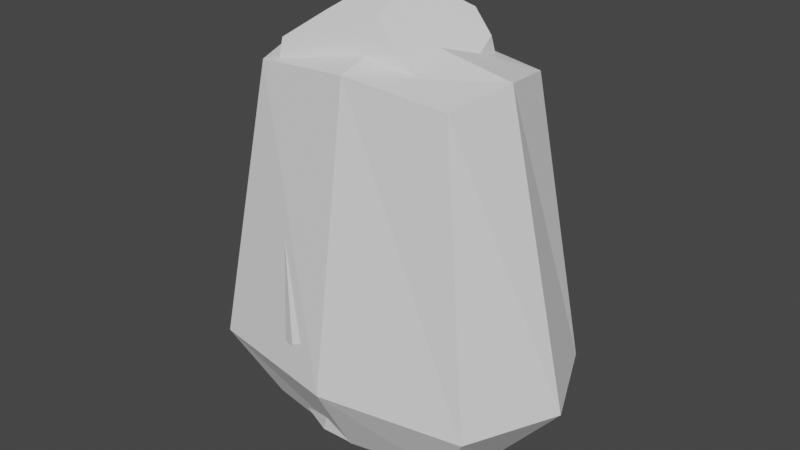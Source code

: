 # Source: rockcircle.blend  (saved by Blender 3.3.6; exported with 4.5.12 LTS)
import bpy
from mathutils import Matrix  # noqa: F401  (used for matrix-valued properties, if any)

bpy.ops.wm.read_factory_settings(use_empty=True)
scene = bpy.context.scene
scene.name = 'Scene'

# ---- collections
col_collection = bpy.data.collections.new('Collection'); scene.collection.children.link(col_collection)

# ---- world
world_world = bpy.data.worlds.new('World'); scene.world = world_world
world_world.use_nodes = True; world_world.node_tree.nodes.clear()
_N = world_world.node_tree.nodes; _L = world_world.node_tree.links
n0 = _N.new('ShaderNodeOutputWorld'); n0.name = 'World Output'; n0.location = (300, 300)
n1 = _N.new('ShaderNodeBackground'); n1.name = 'Background'; n1.location = (10, 300)
n1.inputs[0].default_value = (0.05088, 0.05088, 0.05088, 1.0)
_L.new(n1.outputs[0], n0.inputs[0])
n0.is_active_output = True
world_world.color = (0.05088, 0.05088, 0.05088)
world_world.use_sun_shadow = False
world_world.sun_shadow_jitter_overblur = 0.0

# ---- meshes
me_cube_002 = bpy.data.meshes.new('Cube.002')
me_cube_002.from_pydata([(0.0, -0.9577, -0.2357), (-0.3116, -1.057, -0.1401), (-0.4816, -1.362, 1.126), (-0.042, -1.152, 0.6514), (1.203, -1.041, 1.651), (-1.089, -0.8376, 3.871), (-0.4615, -1.366, 1.167), (-1.071, -0.6919, 4.507), (-0.3022, 0.227, 5.154), (-0.5357, -0.5387, 4.879), (0.08033, -0.4586, 4.881), (-0.3095, 0.235, 5.15), (-0.3148, 0.2372, 5.147), (-0.3009, 0.2312, 5.155), (-0.2997, 0.2348, 5.152), (-0.07045, 0.2717, 5.16), (0.4221, 0.7669, 4.794), (1.177, -0.7485, 2.964), (0.6867, 0.7111, 4.537), (0.7435, 0.7913, 4.144), (1.011, 0.0, -0.2204), (0.8594, 1.022, -0.04603), (1.237, -0.9933, 1.46), (1.388, -0.4485, 1.505), (1.054, -0.1597, -0.1734), (0.9204, -0.7519, -0.09645), (1.395, -0.1203, 1.187), (1.007, 1.253, 1.26), (0.7246, 1.141, 3.494), (0.7401, 1.178, 3.205), (1.11, 1.182, 1.053), (0.7956, 1.039, 3.636), (1.203, 1.036, 1.306), (0.06268, 1.265, 3.744), (-0.1109, 1.14, 4.354), (-0.01755, 1.227, 3.875), (-1.171, 1.171, 1.76), (-1.233, 1.077, 1.26), (0.0, 1.471, 1.936), (0.3416, 1.444, 1.26), (0.0, 1.136, -0.1848), (-1.012, 0.9238, -0.03605), (0.04461, 1.148, -0.1724), (0.3409, 1.443, 1.256), (-0.09507, 1.451, 1.951), (-1.51, 0.0, 1.56), (-1.412, 0.4508, 1.26), (-0.9805, -0.8182, -0.06153), (-0.9805, -0.8182, -0.06117), (-1.07, 0.0, -0.2037), (-1.105, 0.3237, -0.1291), (-1.164, 0.8839, 0.7158), (-1.228, -1.038, 1.417), (-1.001, -1.163, 1.081), (-0.9794, -0.8176, 0.6057), (-0.9479, -1.101, 0.9746), (-1.266, 0.0, 3.909), (-1.16, -0.2472, 4.521), (-0.5799, 0.3523, 4.993), (-0.3977, 1.06, 4.376), (-1.126, 1.078, 2.7), (-1.166, 0.7161, 3.088), (-1.219, 0.5814, 2.933), (-0.9332, 1.079, 3.097), (-0.8572, 1.126, 2.891), (0.593, -0.5018, 4.395), (1.017, -0.5923, 3.75), (0.9308, -0.4192, 4.096), (0.0, -0.3565, -0.3966), (0.405, 0.0, -0.3966), (-0.378, 0.0, -0.3966), (0.0, 0.4329, -0.3966)], [], [(36, 37, 46, 45, 56, 61, 62, 60), (28, 29, 27, 39, 38, 33), (17, 4, 22, 23), (0, 68, 69, 20, 24, 25), (11, 12, 8, 13, 14), (0, 1, 48, 47, 49, 70, 68), (41, 40, 71, 70, 49, 50), (21, 20, 69, 71, 40, 42), (43, 39, 27, 30, 21, 42), (46, 37, 41, 50, 51), (7, 57, 56, 45, 52, 5), (1, 0, 25, 22, 4, 6, 2, 3), (53, 2, 6, 5, 52), (55, 54, 3, 2, 53), (48, 1, 3, 54), (9, 7, 5, 6, 4, 17, 66, 65, 10), (57, 7, 9, 8, 12, 58), (16, 15, 10, 65, 67, 18), (13, 8, 9, 10, 15), (58, 12, 11, 14, 13, 15, 16, 34, 59), (34, 16, 18, 19, 35), (28, 33, 35, 19, 31), (66, 17, 23, 26, 32, 31, 19, 18, 67), (26, 24, 20, 21, 30, 32), (23, 22, 25, 24, 26), (28, 31, 32, 30, 27, 29), (44, 38, 39, 43, 42, 40, 41, 37, 36), (45, 46, 51, 55, 53, 52), (48, 54, 55, 51, 50, 49, 47), (56, 57, 58, 59, 63, 61), (60, 62, 64), (61, 63, 64, 62), (67, 65, 66), (69, 68, 70, 71), (34, 35, 33, 38, 44, 36, 60, 64, 63, 59)])
_uv = me_cube_002.uv_layers.new(name='UVMap')
_uv.uv.foreach_set('vector', [0.5176, 0.25, 0.5, 0.2373, 0.5, 0.172, 0.5101, 0.125, 0.5891, 0.125, 0.5632, 0.2066, 0.5575, 0.1906, 0.5504, 0.245, 0.5774, 0.4595, 0.5674, 0.4597, 0.5, 0.48, 0.5, 0.4106, 0.5227, 0.375, 0.5838, 0.3825, 0.5587, 0.7084, 0.5136, 0.7353, 0.5069, 0.7294, 0.5084, 0.6724, 0.25, 0.7286, 0.25, 0.6636, 0.2938, 0.625, 0.3594, 0.625, 0.3665, 0.6447, 0.3605, 0.7173, 0.7861, 0.597, 0.7867, 0.5966, 0.7853, 0.5979, 0.7851, 0.5975, 0.785, 0.597, 0.25, 0.7286, 0.2111, 0.7445, 0.131, 0.7264, 0.131, 0.7264, 0.1342, 0.625, 0.2091, 0.625, 0.25, 0.6636, 0.125, 0.5095, 0.25, 0.5021, 0.25, 0.5782, 0.2091, 0.625, 0.1342, 0.625, 0.125, 0.5845, 0.3574, 0.5, 0.3594, 0.625, 0.2938, 0.625, 0.25, 0.5782, 0.25, 0.5021, 0.2556, 0.5, 0.4997, 0.4106, 0.5, 0.4106, 0.5, 0.48, 0.4802, 0.4936, 0.375, 0.4824, 0.375, 0.3806, 0.5, 0.172, 0.5, 0.2373, 0.375, 0.2405, 0.375, 0.1655, 0.4482, 0.2242, 0.6123, 0.04066, 0.6108, 0.09497, 0.5891, 0.125, 0.5101, 0.125, 0.5055, 0.01587, 0.5908, 0.02609, 0.0, 0.0, 0.0, 0.0, 0.0, 0.0, 0.0, 0.0, 0.0, 0.0, 0.0, 0.0, 0.0, 0.0, 0.0, 0.0, 0.0, 0.0, 0.0, 0.0, 0.0, 0.0, 0.0, 0.0, 0.0, 0.0, 0.0, 0.0, 0.0, 0.0, 0.0, 0.0, 0.0, 0.0, 0.0, 0.0, 0.0, 0.0, 0.0, 0.0, 0.0, 0.0, 0.0, 0.0, 0.0, 0.0, 0.0, 0.0, 0.0, 0.0, 0.0, 0.0, 0.0, 0.0, 0.0, 0.0, 0.0, 0.0, 0.0, 0.0, 0.0, 0.0, 0.0, 0.0, 0.0, 0.0, 0.0, 0.0, 0.0, 0.0, 0.0, 0.0, 0.0, 0.0, 0.0, 0.0, 0.0, 0.0, 0.0, 0.0, 0.0, 0.0, 0.0, 0.0, 0.0, 0.0, 0.0, 0.0, 0.0, 0.0, 0.0, 0.0, 0.0, 0.0, 0.0, 0.0, 0.0, 0.0, 0.0, 0.0, 0.0, 0.0, 0.0, 0.0, 0.0, 0.0, 0.0, 0.0, 0.0, 0.0, 0.0, 0.0, 0.0, 0.0, 0.0, 0.0, 0.0, 0.0, 0.0, 0.0, 0.0, 0.0, 0.0, 0.0, 0.0, 0.0, 0.0, 0.0, 0.0, 0.0, 0.0, 0.0, 0.0, 0.0, 0.0, 0.0, 0.0, 0.0, 0.0, 0.0, 0.0, 0.0, 0.0, 0.0, 0.0, 0.0, 0.0, 0.0, 0.0, 0.0, 0.0, 0.0, 0.0, 0.0, 0.0, 0.0, 0.0, 0.0, 0.0, 0.0, 0.0, 0.0, 0.0, 0.0, 0.0, 0.0, 0.0, 0.0, 0.0, 0.0, 0.0, 0.0, 0.0, 0.0, 0.0, 0.0, 0.0, 0.0, 0.0, 0.0, 0.0, 0.0, 0.0, 0.0, 0.0, 0.0, 0.0, 0.0, 0.0, 0.0, 0.0, 0.0, 0.0, 0.0, 0.0, 0.0, 0.0, 0.0, 0.0, 0.0, 0.0, 0.0, 0.0, 0.0, 0.0, 0.0, 0.0, 0.0, 0.0, 0.0, 0.0, 0.0, 0.0, 0.0, 0.0, 0.0, 0.0, 0.0, 0.0, 0.0, 0.0, 0.0, 0.0, 0.0, 0.0, 0.0, 0.0, 0.0, 0.0, 0.0, 0.0, 0.0, 0.0, 0.0, 0.0, 0.0, 0.0, 0.0, 0.0, 0.0, 0.0, 0.0, 0.0, 0.0, 0.0, 0.0, 0.0, 0.0, 0.0, 0.0, 0.0, 0.0, 0.0, 0.0, 0.0, 0.0, 0.0, 0.0, 0.0, 0.0, 0.0, 0.0, 0.0, 0.0, 0.0, 0.0, 0.0, 0.0, 0.0, 0.0, 0.0, 0.0, 0.0, 0.0, 0.0, 0.0, 0.5227, 0.375, 0.5233, 0.3649, 0.5176, 0.25, 0.0, 0.0, 0.0, 0.0, 0.0, 0.0, 0.0, 0.0])
me_cube_002.materials.append(None)
me_cube_002.update()
me_cube_003 = bpy.data.meshes.new('Cube.003')
me_cube_003.from_pydata([(-1.27, -0.8075, -0.147), (-1.27, -0.8075, 4.247), (-1.27, 0.8075, -0.147), (-1.27, 0.8075, 4.247), (1.27, -0.8075, -0.147), (1.27, -0.8075, 4.247), (1.27, 0.8075, -0.147), (1.27, 0.8075, 4.247), (-1.467, 0.0, -0.2748), (-1.796, -1.141, 0.7073), (-1.467, 0.0, 4.375), (-1.796, 1.141, 0.7073), (0.0, 0.9327, -0.2748), (0.0, 0.9327, 4.375), (1.796, 1.141, 0.7073), (1.467, 0.0, -0.2748), (1.467, 0.0, 4.375), (1.796, -1.141, 0.7073), (0.0, -0.9327, -0.2748), (0.0, -0.9327, 4.375), (0.0, 0.0, 4.647), (0.0, 0.0, -0.5468), (0.0, -1.468, 0.7073), (2.309, 0.0, 0.7073), (0.0, 1.468, 0.7073), (-2.309, 0.0, 0.7073)], [], [(25, 10, 3, 11), (24, 13, 7, 14), (23, 16, 5, 17), (22, 19, 1, 9), (21, 15, 4, 18), (20, 10, 1, 19), (16, 20, 19, 5), (7, 13, 20, 16), (13, 3, 10, 20), (8, 21, 18, 0), (2, 12, 21, 8), (12, 6, 15, 21), (18, 22, 9, 0), (4, 17, 22, 18), (17, 5, 19, 22), (15, 23, 17, 4), (6, 14, 23, 15), (14, 7, 16, 23), (12, 24, 14, 6), (2, 11, 24, 12), (11, 3, 13, 24), (8, 25, 11, 2), (0, 9, 25, 8), (9, 1, 10, 25)])
_uv = me_cube_003.uv_layers.new(name='UVMap')
_uv.uv.foreach_set('vector', [0.5, 0.125, 0.625, 0.125, 0.625, 0.25, 0.5, 0.25, 0.5, 0.375, 0.625, 0.375, 0.625, 0.5, 0.5, 0.5, 0.5, 0.625, 0.625, 0.625, 0.625, 0.75, 0.5, 0.75, 0.5, 0.875, 0.625, 0.875, 0.625, 1.0, 0.5, 1.0, 0.25, 0.625, 0.375, 0.625, 0.375, 0.75, 0.25, 0.75, 0.75, 0.625, 0.875, 0.625, 0.875, 0.75, 0.75, 0.75, 0.625, 0.625, 0.75, 0.625, 0.75, 0.75, 0.625, 0.75, 0.625, 0.5, 0.75, 0.5, 0.75, 0.625, 0.625, 0.625, 0.75, 0.5, 0.875, 0.5, 0.875, 0.625, 0.75, 0.625, 0.125, 0.625, 0.25, 0.625, 0.25, 0.75, 0.125, 0.75, 0.125, 0.5, 0.25, 0.5, 0.25, 0.625, 0.125, 0.625, 0.25, 0.5, 0.375, 0.5, 0.375, 0.625, 0.25, 0.625, 0.375, 0.875, 0.5, 0.875, 0.5, 1.0, 0.375, 1.0, 0.375, 0.75, 0.5, 0.75, 0.5, 0.875, 0.375, 0.875, 0.5, 0.75, 0.625, 0.75, 0.625, 0.875, 0.5, 0.875, 0.375, 0.625, 0.5, 0.625, 0.5, 0.75, 0.375, 0.75, 0.375, 0.5, 0.5, 0.5, 0.5, 0.625, 0.375, 0.625, 0.5, 0.5, 0.625, 0.5, 0.625, 0.625, 0.5, 0.625, 0.375, 0.375, 0.5, 0.375, 0.5, 0.5, 0.375, 0.5, 0.375, 0.25, 0.5, 0.25, 0.5, 0.375, 0.375, 0.375, 0.5, 0.25, 0.625, 0.25, 0.625, 0.375, 0.5, 0.375, 0.375, 0.125, 0.5, 0.125, 0.5, 0.25, 0.375, 0.25, 0.375, 0.0, 0.5, 0.0, 0.5, 0.125, 0.375, 0.125, 0.5, 0.0, 0.625, 0.0, 0.625, 0.125, 0.5, 0.125])
me_cube_003.update()

# ---- objects
ob_cube = bpy.data.objects.new('Cube', me_cube_002)
ob_cube_001 = bpy.data.objects.new('Cube.001', me_cube_003)

# ---- transforms, parenting, visibility, modifiers, constraints
ob_cube.location = (0.0, 0.0, 0.0)
ob_cube_001.location = (0.0, 0.0, 0.0)

# ---- collection membership
col_collection.objects.link(ob_cube)
col_collection.objects.link(ob_cube_001)

# ---- scene / render settings (as saved in the file)
scene.frame_start = 1; scene.frame_end = 250; scene.frame_set(1)
scene.render.engine = 'BLENDER_EEVEE_NEXT'
scene.cycles.sampling_pattern = 'TABULATED_SOBOL'
scene.cycles.use_light_tree = False
scene.view_settings.view_transform = 'Filmic'
bpy.context.view_layer.update()

# ---- added for rendering (the .blend has no active camera and no usable light): camera, sun
cam_auto = bpy.data.cameras.new('AutoCamera')
cam_auto.lens = 50.0
cam_auto.sensor_width = 36.0
cam_auto.clip_end = 1000.0
ob_auto_camera = bpy.data.objects.new('AutoCamera', cam_auto)
scene.collection.objects.link(ob_auto_camera)
ob_auto_camera.location = (7.3157, -8.77716, 8.15898)
ob_auto_camera.rotation_euler = (1.09748, -7.21219e-08, 0.694738)
scene.camera = ob_auto_camera
light_auto_sun = bpy.data.lights.new('AutoSun', 'SUN')
light_auto_sun.energy = 3.0
light_auto_sun.angle = 0.0523599
ob_auto_sun = bpy.data.objects.new('AutoSun', light_auto_sun)
scene.collection.objects.link(ob_auto_sun)
ob_auto_sun.rotation_euler = (0.872665, 0.174533, 0.523599)
bpy.context.view_layer.update()
